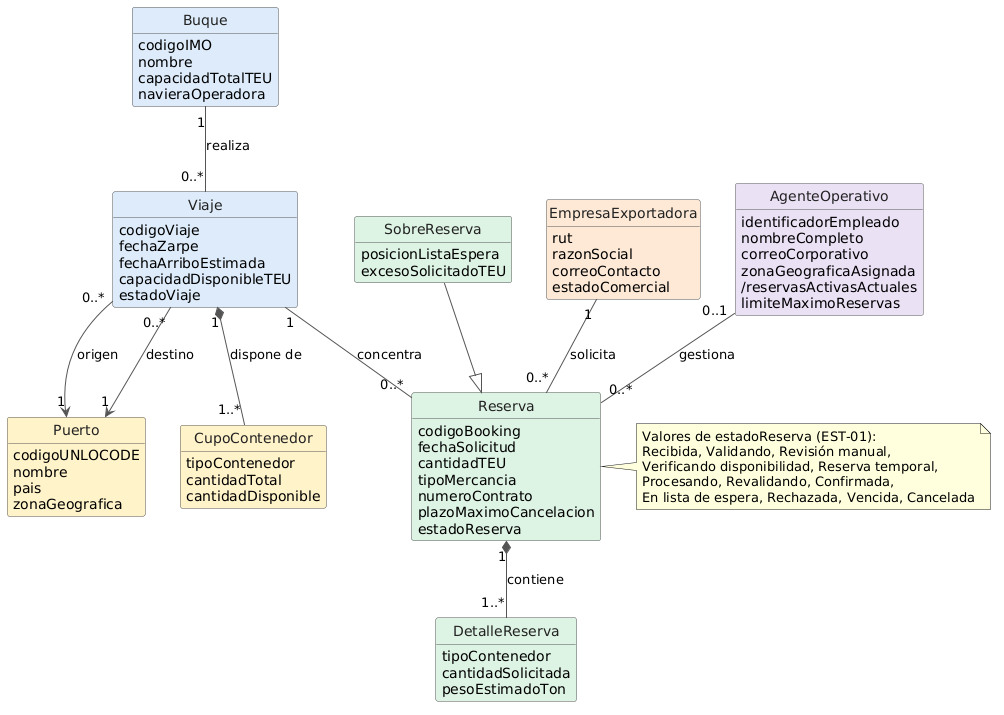

The diagram above was rendered by PlantUML. Its source (embedded in the PNG):
@startuml
skinparam classAttributeIconSize 0
skinparam monochrome false
skinparam shadowing false
skinparam ArrowColor #555555
skinparam classBorderColor #555555
skinparam classFontColor #222222

hide circle
hide empty methods

' =========================
' CLASES DE TRANSPORTE
' =========================

class Buque #DCEBFA {
  codigoIMO
  nombre
  capacidadTotalTEU
  navieraOperadora
}

class Viaje #DCEBFA {
  codigoViaje
  fechaZarpe
  fechaArriboEstimada
  capacidadDisponibleTEU
  estadoViaje
}

' =========================
' CLASES DE INFRAESTRUCTURA
' =========================

class Puerto #FFF2C9 {
  codigoUNLOCODE
  nombre
  pais
  zonaGeografica
}

class CupoContenedor #FFF2C9 {
  tipoContenedor
  cantidadTotal
  cantidadDisponible
}

' =========================
' CLASES DE RESERVAS
' =========================

class Reserva #DDF2E3 {
  codigoBooking
  fechaSolicitud
  cantidadTEU
  tipoMercancia
  numeroContrato
  plazoMaximoCancelacion
  estadoReserva
}

note right of Reserva
  Valores de estadoReserva (EST-01):
  Recibida, Validando, Revisión manual,
  Verificando disponibilidad, Reserva temporal,
  Procesando, Revalidando, Confirmada,
  En lista de espera, Rechazada, Vencida, Cancelada
end note

class DetalleReserva #DDF2E3 {
  tipoContenedor
  cantidadSolicitada
  pesoEstimadoTon
}

class SobreReserva #DDF2E3 {
  posicionListaEspera
  excesoSolicitadoTEU
}

' =========================
' CLASES DE ACTORES
' =========================

class EmpresaExportadora #FCE8D5 {
  rut
  razonSocial
  correoContacto
  estadoComercial
}

class AgenteOperativo #EAE0F5 {
  identificadorEmpleado
  nombreCompleto
  correoCorporativo
  zonaGeograficaAsignada
  /reservasActivasActuales
  limiteMaximoReservas
}

' =========================
' RELACIONES
' =========================

Buque "1" -- "0..*" Viaje : realiza

Viaje "0..*" --> "1" Puerto : origen
Viaje "0..*" --> "1" Puerto : destino

Viaje "1" *-- "1..*" CupoContenedor : dispone de

Viaje "1" -- "0..*" Reserva : concentra

Reserva "1" *-- "1..*" DetalleReserva : contiene

SobreReserva --|> Reserva

EmpresaExportadora "1" -- "0..*" Reserva : solicita

AgenteOperativo "0..1" -- "0..*" Reserva : gestiona
@enduml